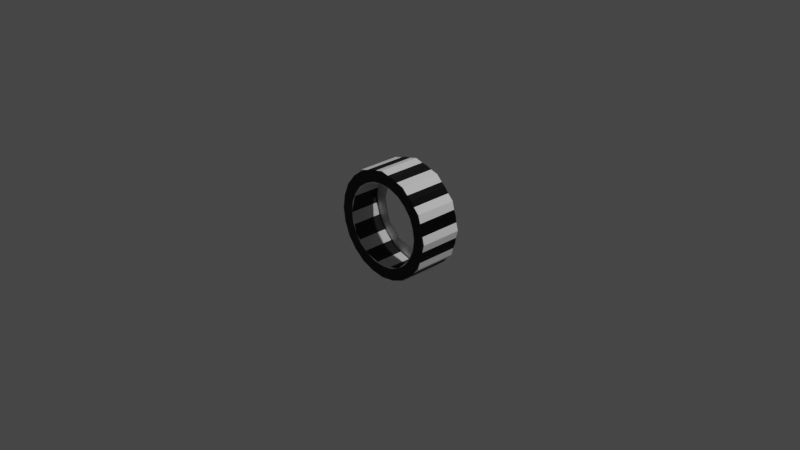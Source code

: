 # Source: truss-octo-adapter-crew-01-iva.blend  (saved by Blender 3.1.7; exported with 4.5.12 LTS)
import bpy
from mathutils import Matrix  # noqa: F401  (used for matrix-valued properties, if any)

bpy.ops.wm.read_factory_settings(use_empty=True)
scene = bpy.context.scene
scene.name = 'Scene'

# ---- collections
col_collection = bpy.data.collections.new('Collection'); scene.collection.children.link(col_collection)

# ---- materials (node trees are filled in below, after node groups)
mat_material_001 = bpy.data.materials.new('Material.001')
mat_material_001.use_transparent_shadow = False

# ---- node groups
ng_color4 = bpy.data.node_groups.new('Color4', 'ShaderNodeTree')
_s = ng_color4.interface.new_socket(name='Color', in_out='OUTPUT', socket_type='NodeSocketColor')
_s = ng_color4.interface.new_socket(name='Alpha', in_out='OUTPUT', socket_type='NodeSocketFloat')
_s = ng_color4.interface.new_socket(name='Color', in_out='INPUT', socket_type='NodeSocketColor')
_s = ng_color4.interface.new_socket(name='Alpha', in_out='INPUT', socket_type='NodeSocketFloat')
_s.min_value = 1.0
_N = ng_color4.nodes; _L = ng_color4.links
n0 = _N.new('NodeGroupInput'); n0.name = 'Group Input'; n0.location = (-403, 18)
n1 = _N.new('NodeGroupOutput'); n1.name = 'Group Output'; n1.location = (154, 24)
_L.new(n0.outputs[1], n1.inputs[1])
_L.new(n0.outputs[0], n1.inputs[0])
n1.is_active_output = True
ng_maincolor = bpy.data.node_groups.new('MainColor', 'ShaderNodeTree')
_s = ng_maincolor.interface.new_socket(name='Color', in_out='OUTPUT', socket_type='NodeSocketColor')
_s = ng_maincolor.interface.new_socket(name='Alpha', in_out='OUTPUT', socket_type='NodeSocketFloat')
_s = ng_maincolor.interface.new_socket(name='VColor', in_out='INPUT', socket_type='NodeSocketColor')
_s = ng_maincolor.interface.new_socket(name='VAlpha', in_out='INPUT', socket_type='NodeSocketFloat')
_s.min_value = 1e+04
_s = ng_maincolor.interface.new_socket(name='CColor', in_out='INPUT', socket_type='NodeSocketColor')
_s = ng_maincolor.interface.new_socket(name='CAlpha', in_out='INPUT', socket_type='NodeSocketFloat')
_s.min_value = 1.0
_s = ng_maincolor.interface.new_socket(name='TColor', in_out='INPUT', socket_type='NodeSocketColor')
_s = ng_maincolor.interface.new_socket(name='TAlpha', in_out='INPUT', socket_type='NodeSocketFloat')
_s.min_value = 1.0
_N = ng_maincolor.nodes; _L = ng_maincolor.links
n0 = _N.new('NodeGroupInput'); n0.name = 'Group Input'; n0.location = (-284, 35)
n1 = _N.new('NodeGroupOutput'); n1.name = 'Group Output'; n1.location = (332, -19)
n2 = _N.new('ShaderNodeMix'); n2.name = 'VC*CC*TC'; n2.location = (127, -33)
n2.label = 'VC*CC*TC'
n2.hide = True
n2.data_type = 'RGBA'
n2.blend_type = 'MULTIPLY'
n2.inputs[0].default_value = 1.0
n3 = _N.new('ShaderNodeMix'); n3.name = 'VC*CC'; n3.location = (-44, 33)
n3.label = 'VC*CC'
n3.hide = True
n3.data_type = 'RGBA'
n3.blend_type = 'MULTIPLY'
n3.inputs[0].default_value = 1.0
n4 = _N.new('ShaderNodeMath'); n4.name = 'VA*CA'; n4.location = (-59, -19)
n4.label = 'VA*CA'
n4.hide = True
n4.operation = 'MULTIPLY'
n4.inputs[2].default_value = 0.0
n5 = _N.new('ShaderNodeMath'); n5.name = 'VA*CA*TA'; n5.location = (130, -79)
n5.label = 'VA*CA*TA'
n5.hide = True
n5.operation = 'MULTIPLY'
n5.inputs[2].default_value = 0.0
_L.new(n0.outputs[2], n3.inputs[7])
_L.new(n0.outputs[4], n2.inputs[7])
_L.new(n2.outputs[2], n1.inputs[0])
_L.new(n3.outputs[2], n2.inputs[6])
_L.new(n0.outputs[0], n3.inputs[6])
_L.new(n0.outputs[1], n4.inputs[0])
_L.new(n0.outputs[3], n4.inputs[1])
_L.new(n4.outputs[0], n5.inputs[0])
_L.new(n0.outputs[5], n5.inputs[1])
_L.new(n5.outputs[0], n1.inputs[1])
n1.is_active_output = True
ng_standardshader = bpy.data.node_groups.new('StandardShader', 'ShaderNodeTree')
_s = ng_standardshader.interface.new_socket(name='BSDF', in_out='OUTPUT', socket_type='NodeSocketShader')
_s = ng_standardshader.interface.new_socket(name='BaseColor', in_out='INPUT', socket_type='NodeSocketColor')
_s = ng_standardshader.interface.new_socket(name='Shininess', in_out='INPUT', socket_type='NodeSocketFloat')
_s.min_value = 1e+04
_s = ng_standardshader.interface.new_socket(name='Gloss', in_out='INPUT', socket_type='NodeSocketFloat')
_s.min_value = 1e+04
_s = ng_standardshader.interface.new_socket(name='Emission', in_out='INPUT', socket_type='NodeSocketColor')
_s = ng_standardshader.interface.new_socket(name='Emission Strength', in_out='INPUT', socket_type='NodeSocketFloat')
_s.min_value = 1e+06
_s = ng_standardshader.interface.new_socket(name='Alpha', in_out='INPUT', socket_type='NodeSocketFloat')
_s.min_value = 1.0
_s = ng_standardshader.interface.new_socket(name='NormalColor', in_out='INPUT', socket_type='NodeSocketColor')
_N = ng_standardshader.nodes; _L = ng_standardshader.links
n0 = _N.new('NodeGroupOutput'); n0.name = 'Group Output'; n0.location = (555, 248)
n1 = _N.new('NodeGroupInput'); n1.name = 'Group Input'; n1.location = (-444, 74)
n2 = _N.new('ShaderNodeNormalMap'); n2.name = 'Normal Map'; n2.location = (-96, -256)
n2.hide = True
n3 = _N.new('ShaderNodeMath'); n3.name = 'Roughness'; n3.location = (-4, -2)
n3.label = 'Roughness'
n3.hide = True
n3.operation = 'SQRT'
n3.inputs[2].default_value = 0.0
n4 = _N.new('ShaderNodeMath'); n4.name = 'SpecularConv'; n4.location = (-120, 39)
n4.label = 'SpecularConv'
n4.hide = True
n4.operation = 'SQRT'
n4.inputs[2].default_value = 0.0
n5 = _N.new('ShaderNodeMath'); n5.name = 'Gloss2Rough'; n5.location = (-176, -1)
n5.label = 'Gloss2Rough'
n5.hide = True
n5.operation = 'SUBTRACT'
n5.inputs[0].default_value = 1.0
n5.inputs[2].default_value = 0.0
n6 = _N.new('ShaderNodeBsdfPrincipled'); n6.name = 'Principled BSDF'; n6.location = (226, 256)
n6.distribution = 'GGX'
n6.subsurface_method = 'BURLEY'
n6.inputs[3].default_value = 1.45
_L.new(n6.outputs[0], n0.inputs[0])
_L.new(n4.outputs[0], n6.inputs[13])
_L.new(n1.outputs[3], n6.inputs[27])
_L.new(n3.outputs[0], n6.inputs[2])
_L.new(n1.outputs[0], n6.inputs[0])
_L.new(n1.outputs[1], n4.inputs[0])
_L.new(n1.outputs[6], n2.inputs[1])
_L.new(n5.outputs[0], n3.inputs[0])
_L.new(n1.outputs[2], n5.inputs[1])
_L.new(n2.outputs[0], n6.inputs[5])
_L.new(n1.outputs[5], n6.inputs[4])
_L.new(n1.outputs[4], n6.inputs[28])
n0.is_active_output = True
ng_dxtnormal = bpy.data.node_groups.new('dxtNormal', 'ShaderNodeTree')
_s = ng_dxtnormal.interface.new_socket(name='Color', in_out='OUTPUT', socket_type='NodeSocketColor')
_s = ng_dxtnormal.interface.new_socket(name='RGB', in_out='INPUT', socket_type='NodeSocketColor')
_s = ng_dxtnormal.interface.new_socket(name='Alpha', in_out='INPUT', socket_type='NodeSocketFloat')
_s.min_value = 1e+04
_N = ng_dxtnormal.nodes; _L = ng_dxtnormal.links
n0 = _N.new('NodeReroute'); n0.name = 'Reroute'; n0.location = (396, 44)
n0.width = 100
n0.socket_idname = 'NodeSocketFloat'
n1 = _N.new('NodeReroute'); n1.name = 'Reroute.002'; n1.location = (378, 56)
n1.width = 100
n1.socket_idname = 'NodeSocketFloat'
n2 = _N.new('NodeReroute'); n2.name = 'Reroute.001'; n2.location = (376, 13)
n2.width = 100
n2.socket_idname = 'NodeSocketFloat'
n3 = _N.new('NodeGroupInput'); n3.name = 'dxtNormalInput'; n3.location = (36, 79)
n3.label = 'dxtNormalInput'
n4 = _N.new('NodeGroupOutput'); n4.name = 'dxtNormalOutput'; n4.location = (1779, 73)
n4.label = 'dxtNormalOutput'
n5 = _N.new('ShaderNodeSeparateColor'); n5.name = 'dxtNormal.separateRGB'; n5.location = (215, 54)
n5.label = 'separateRGB'
n5.width = 125
n5.hide = True
n6 = _N.new('ShaderNodeVectorMath'); n6.name = 'mul2'; n6.location = (611, 34)
n6.label = '*2'
n6.hide = True
n6.operation = 'SCALE'
n6.inputs[3].default_value = 2.0
n7 = _N.new('ShaderNodeCombineXYZ'); n7.name = 'Combine XYZ'; n7.location = (446, 34)
n7.hide = True
n8 = _N.new('ShaderNodeVectorMath'); n8.name = 'xy_dot_xy'; n8.location = (941, 34)
n8.label = 'xy . xy'
n8.hide = True
n8.operation = 'DOT_PRODUCT'
n9 = _N.new('ShaderNodeMath'); n9.name = 'subXY'; n9.location = (1106, 34)
n9.label = 'Z^2'
n9.hide = True
n9.operation = 'SUBTRACT'
n9.use_clamp = True
n9.inputs[0].default_value = 1.0
n9.inputs[2].default_value = 0.0
n10 = _N.new('ShaderNodeMath'); n10.name = 'sqrtZ2'; n10.location = (1271, 34)
n10.label = 'Z = sqrt(1-X^2-Y^2)'
n10.hide = True
n10.operation = 'SQRT'
n10.inputs[2].default_value = 0.0
n11 = _N.new('ShaderNodeCombineColor'); n11.name = 'Combine RGB'; n11.location = (1593, 53)
n11.hide = True
n12 = _N.new('ShaderNodeMath'); n12.name = 'zToBlue'; n12.location = (1436, 34)
n12.label = 'Z to Blue'
n12.hide = True
n12.operation = 'MULTIPLY_ADD'
n13 = _N.new('ShaderNodeVectorMath'); n13.name = 'sub1'; n13.location = (776, 34)
n13.label = '-1'
n13.hide = True
n13.operation = 'SUBTRACT'
n13.inputs[1].default_value = (1.0, 1.0, 0.0)
_L.new(n3.outputs[0], n5.inputs[0])
_L.new(n5.outputs[1], n0.inputs[0])
_L.new(n3.outputs[1], n2.inputs[0])
_L.new(n2.outputs[0], n1.inputs[0])
_L.new(n1.outputs[0], n11.inputs[0])
_L.new(n11.outputs[0], n4.inputs[0])
_L.new(n7.outputs[0], n6.inputs[0])
_L.new(n6.outputs[0], n13.inputs[0])
_L.new(n9.outputs[0], n10.inputs[0])
_L.new(n10.outputs[0], n12.inputs[0])
_L.new(n12.outputs[0], n11.inputs[2])
_L.new(n0.outputs[0], n7.inputs[1])
_L.new(n2.outputs[0], n7.inputs[0])
_L.new(n0.outputs[0], n11.inputs[1])
_L.new(n13.outputs[0], n8.inputs[0])
_L.new(n13.outputs[0], n8.inputs[1])
_L.new(n8.outputs[1], n9.inputs[1])
n4.is_active_output = True

# ---- material node trees
mat_material_001.use_nodes = True; mat_material_001.node_tree.nodes.clear()
_N = mat_material_001.node_tree.nodes; _L = mat_material_001.node_tree.links
n0 = _N.new('ShaderNodeVertexColor'); n0.name = 'Vertex Color'; n0.location = (-88, -138)
n0.hide = True
n1 = _N.new('ShaderNodeTexImage'); n1.name = '_MainTex'; n1.location = (-200, -238)
n1.label = '_MainTex'
n1.hide = True
n2 = _N.new('ShaderNodeTexImage'); n2.name = '_BumpMap'; n2.location = (-188, -311)
n2.label = '_BumpMap'
n2.hide = True
n3 = _N.new('ShaderNodeUVMap'); n3.name = 'UV Map'; n3.location = (-398, -256)
n4 = _N.new('ShaderNodeOutputMaterial'); n4.name = 'Material Output'; n4.location = (730, -26)
n5 = _N.new('ShaderNodeGroup'); n5.name = '_Color'; n5.location = (-87, -190)
n5.label = '_Color'
n5.hide = True
n5.node_tree = ng_color4
n5.inputs[0].default_value = (1.0, 1.0, 1.0, 1.0)
n5.inputs[1].default_value = 1.0
n6 = _N.new('ShaderNodeGroup'); n6.name = 'MainColor'; n6.location = (104, -41)
n6.node_tree = ng_maincolor
n7 = _N.new('ShaderNodeGroup'); n7.name = 'StandardShader'; n7.location = (489, -47)
n7.node_tree = ng_standardshader
n7.inputs[3].default_value = (0.0, 0.0, 0.0, 1.0)
n7.inputs[4].default_value = 1.0
n8 = _N.new('ShaderNodeValue'); n8.name = '_Shininess'; n8.location = (289, -30)
n8.label = '_Shininess'
n8.hide = True
n8.outputs[0].default_value = 1.0
n9 = _N.new('ShaderNodeGroup'); n9.name = 'dxtNormal'; n9.location = (104, -318)
n9.hide = True
n9.node_tree = ng_dxtnormal
n10 = _N.new('ShaderNodeValue'); n10.name = '_Opacity'; n10.location = (277, -211)
n10.label = '_Opacity'
n10.hide = True
n10.outputs[0].default_value = 1.0
_L.new(n2.outputs[0], n9.inputs[0])
_L.new(n2.outputs[1], n9.inputs[1])
_L.new(n5.outputs[0], n6.inputs[2])
_L.new(n5.outputs[1], n6.inputs[3])
_L.new(n6.outputs[0], n7.inputs[0])
_L.new(n6.outputs[1], n7.inputs[2])
_L.new(n3.outputs[0], n1.inputs[0])
_L.new(n1.outputs[0], n6.inputs[4])
_L.new(n1.outputs[1], n6.inputs[5])
_L.new(n7.outputs[0], n4.inputs[0])
_L.new(n3.outputs[0], n2.inputs[0])
_L.new(n0.outputs[0], n6.inputs[0])
_L.new(n0.outputs[1], n6.inputs[1])
_L.new(n8.outputs[0], n7.inputs[1])
_L.new(n9.outputs[0], n7.inputs[6])
_L.new(n10.outputs[0], n7.inputs[5])
n4.is_active_output = True

# ---- world
world_world = bpy.data.worlds.new('World'); scene.world = world_world
world_world.use_nodes = True; world_world.node_tree.nodes.clear()
_N = world_world.node_tree.nodes; _L = world_world.node_tree.links
n0 = _N.new('ShaderNodeOutputWorld'); n0.name = 'World Output'; n0.location = (300, 300)
n1 = _N.new('ShaderNodeBackground'); n1.name = 'Background'; n1.location = (10, 300)
n1.inputs[0].default_value = (0.05088, 0.05088, 0.05088, 1.0)
_L.new(n1.outputs[0], n0.inputs[0])
n0.is_active_output = True
world_world.color = (0.05088, 0.05088, 0.05088)
world_world.use_sun_shadow = False
world_world.sun_shadow_jitter_overblur = 0.0

# ---- cameras
cam_camera = bpy.data.cameras.new('Camera')
cam_camera.clip_end = 100.0
cam_camera.ortho_scale = 7.314

# ---- lights
light_light = bpy.data.lights.new('Light', 'POINT')
light_light.transmission_factor = 0.0
light_light.energy = 1000.0
light_light.shadow_soft_size = 0.1
light_light.shadow_maximum_resolution = 0.006
light_light.use_absolute_resolution = True

# ---- meshes
me_cylinder = bpy.data.meshes.new('Cylinder')
me_cylinder.from_pydata([(1.522e-08, 0.234, 0.4581), (1.522e-08, -0.234, 0.4581), (0.1186, 0.234, 0.4425), (0.1186, -0.234, 0.4425), (0.2291, 0.234, 0.3967), (0.2291, -0.234, 0.3967), (0.3239, 0.234, 0.3239), (0.3239, -0.234, 0.3239), (0.3967, 0.234, 0.2291), (0.3967, -0.234, 0.2291), (0.4425, 0.234, 0.1186), (0.4425, -0.234, 0.1186), (0.4581, 0.234, 1.416e-08), (0.4581, -0.234, -5.095e-08), (0.4425, 0.234, -0.1186), (0.4425, -0.234, -0.1186), (0.3967, 0.234, -0.2291), (0.3967, -0.234, -0.2291), (0.3239, 0.234, -0.3239), (0.3239, -0.234, -0.3239), (0.2291, 0.234, -0.3967), (0.2291, -0.234, -0.3967), (0.1186, 0.234, -0.4425), (0.1186, -0.234, -0.4425), (-3.51e-08, 0.234, -0.4581), (-3.51e-08, -0.234, -0.4581), (-0.1186, 0.234, -0.4425), (-0.1186, -0.234, -0.4425), (-0.2291, 0.234, -0.3967), (-0.2291, -0.234, -0.3967), (-0.3239, 0.234, -0.3239), (-0.3239, -0.234, -0.3239), (-0.3967, 0.234, -0.2291), (-0.3967, -0.234, -0.2291), (-0.4425, 0.234, -0.1186), (-0.4425, -0.234, -0.1186), (-0.4581, 0.234, 5.222e-08), (-0.4581, -0.234, -1.482e-08), (-0.4425, 0.234, 0.1186), (-0.4425, -0.234, 0.1186), (-0.3967, 0.234, 0.2291), (-0.3967, -0.234, 0.2291), (-0.3239, 0.234, 0.3239), (-0.3239, -0.234, 0.3239), (-0.2291, 0.234, 0.3967), (-0.2291, -0.234, 0.3967), (-0.1186, 0.234, 0.4425), (-0.1186, -0.234, 0.4425), (9.424e-09, 0.234, 0.5866), (0.1518, 0.234, 0.5666), (0.1518, -0.234, 0.5666), (9.424e-09, -0.234, 0.5866), (0.2933, 0.234, 0.508), (0.2933, -0.234, 0.508), (0.4148, 0.234, 0.4148), (0.4148, -0.234, 0.4148), (0.508, 0.234, 0.2933), (0.508, -0.234, 0.2933), (0.5666, 0.234, 0.1518), (0.5666, -0.234, 0.1518), (0.5866, 0.234, 1.029e-08), (0.5866, -0.234, -5.964e-08), (0.5666, 0.234, -0.1518), (0.5666, -0.234, -0.1518), (0.508, 0.234, -0.2933), (0.508, -0.234, -0.2933), (0.4148, 0.234, -0.4148), (0.4148, -0.234, -0.4148), (0.2933, 0.234, -0.508), (0.2933, -0.234, -0.508), (0.1518, 0.234, -0.5666), (0.1518, -0.234, -0.5666), (-4.186e-08, 0.234, -0.5866), (-4.186e-08, -0.234, -0.5866), (-0.1518, 0.234, -0.5666), (-0.1518, -0.234, -0.5666), (-0.2933, 0.234, -0.508), (-0.2933, -0.234, -0.508), (-0.4148, 0.234, -0.4148), (-0.4148, -0.234, -0.4148), (-0.508, 0.234, -0.2933), (-0.508, -0.234, -0.2933), (-0.5666, 0.234, -0.1518), (-0.5666, -0.234, -0.1518), (-0.5866, 0.234, 8.022e-08), (-0.5866, -0.234, 1.029e-08), (-0.5666, 0.234, 0.1518), (-0.5666, -0.234, 0.1518), (-0.508, 0.234, 0.2933), (-0.508, -0.234, 0.2933), (-0.4148, 0.234, 0.4148), (-0.4148, -0.234, 0.4148), (-0.2933, 0.234, 0.508), (-0.2933, -0.234, 0.508), (-0.1518, 0.234, 0.5666), (-0.1518, -0.234, 0.5666)], [], [(48, 49, 50, 51), (49, 52, 53, 50), (52, 54, 55, 53), (54, 56, 57, 55), (56, 58, 59, 57), (58, 60, 61, 59), (60, 62, 63, 61), (62, 64, 65, 63), (64, 66, 67, 65), (66, 68, 69, 67), (68, 70, 71, 69), (70, 72, 73, 71), (72, 74, 75, 73), (74, 76, 77, 75), (76, 78, 79, 77), (78, 80, 81, 79), (80, 82, 83, 81), (82, 84, 85, 83), (84, 86, 87, 85), (86, 88, 89, 87), (88, 90, 91, 89), (90, 92, 93, 91), (92, 94, 95, 93), (94, 48, 51, 95), (2, 49, 48, 0), (1, 51, 50, 3), (4, 52, 49, 2), (3, 50, 53, 5), (6, 54, 52, 4), (5, 53, 55, 7), (8, 56, 54, 6), (7, 55, 57, 9), (10, 58, 56, 8), (9, 57, 59, 11), (12, 60, 58, 10), (11, 59, 61, 13), (14, 62, 60, 12), (13, 61, 63, 15), (16, 64, 62, 14), (15, 63, 65, 17), (18, 66, 64, 16), (17, 65, 67, 19), (20, 68, 66, 18), (19, 67, 69, 21), (22, 70, 68, 20), (21, 69, 71, 23), (24, 72, 70, 22), (23, 71, 73, 25), (26, 74, 72, 24), (25, 73, 75, 27), (28, 76, 74, 26), (27, 75, 77, 29), (30, 78, 76, 28), (29, 77, 79, 31), (32, 80, 78, 30), (31, 79, 81, 33), (34, 82, 80, 32), (33, 81, 83, 35), (36, 84, 82, 34), (35, 83, 85, 37), (38, 86, 84, 36), (37, 85, 87, 39), (40, 88, 86, 38), (39, 87, 89, 41), (42, 90, 88, 40), (41, 89, 91, 43), (44, 92, 90, 42), (43, 91, 93, 45), (46, 94, 92, 44), (45, 93, 95, 47), (0, 48, 94, 46), (47, 95, 51, 1)])
me_cylinder.polygons.foreach_set('use_smooth', [True] * 72)
_k = set([(0, 2), (0, 46), (0, 48), (1, 3), (1, 47), (1, 51), (2, 4), (2, 49), (3, 5), (3, 50), (4, 6), (4, 52), (5, 7), (5, 53), (6, 8), (6, 54), (7, 9), (7, 55), (8, 10), (8, 56), (9, 11), (9, 57), (10, 12), (10, 58), (11, 13), (11, 59), (12, 14), (12, 60), (13, 15), (13, 61), (14, 16), (14, 62), (15, 17), (15, 63), (16, 18), (16, 64), (17, 19), (17, 65), (18, 20), (18, 66), (19, 21), (19, 67), (20, 22), (20, 68), (21, 23), (21, 69), (22, 24), (22, 70), (23, 25), (23, 71), (24, 26), (24, 72), (25, 27), (25, 73), (26, 28), (26, 74), (27, 29), (27, 75), (28, 30), (28, 76), (29, 31), (29, 77), (30, 32), (30, 78), (31, 33), (31, 79), (32, 34), (32, 80), (33, 35), (33, 81), (34, 36), (34, 82), (35, 37), (35, 83), (36, 38), (36, 84), (37, 39), (37, 85), (38, 40), (38, 86), (39, 41), (39, 87), (40, 42), (40, 88), (41, 43), (41, 89), (42, 44), (42, 90), (43, 45), (43, 91), (44, 46), (44, 92), (45, 47), (45, 93), (46, 94), (47, 95), (48, 49), (48, 94), (49, 52), (50, 51), (50, 53), (51, 95), (52, 54), (53, 55), (54, 56), (55, 57), (56, 58), (57, 59), (58, 60), (59, 61), (60, 62), (61, 63), (62, 64), (63, 65), (64, 66), (65, 67), (66, 68), (67, 69), (68, 70), (69, 71), (70, 72), (71, 73), (72, 74), (73, 75), (74, 76), (75, 77), (76, 78), (77, 79), (78, 80), (79, 81), (80, 82), (81, 83), (82, 84), (83, 85), (84, 86), (85, 87), (86, 88), (87, 89), (88, 90), (89, 91), (90, 92), (91, 93), (92, 94), (93, 95)])
me_cylinder.attributes.new('sharp_edge', 'BOOLEAN', 'EDGE').data.foreach_set('value', [ (min(e.vertices), max(e.vertices)) in _k for e in me_cylinder.edges])
_uv = me_cylinder.uv_layers.new(name='UVMap')
_uv.uv.foreach_set('vector', [1.0, 0.5, 0.9583, 0.5, 0.9583, 1.0, 1.0, 1.0, 0.9583, 0.5, 0.9167, 0.5, 0.9167, 1.0, 0.9583, 1.0, 0.9167, 0.5, 0.875, 0.5, 0.875, 1.0, 0.9167, 1.0, 0.875, 0.5, 0.8333, 0.5, 0.8333, 1.0, 0.875, 1.0, 0.8333, 0.5, 0.7917, 0.5, 0.7917, 1.0, 0.8333, 1.0, 0.7917, 0.5, 0.75, 0.5, 0.75, 1.0, 0.7917, 1.0, 0.75, 0.5, 0.7083, 0.5, 0.7083, 1.0, 0.75, 1.0, 0.7083, 0.5, 0.6667, 0.5, 0.6667, 1.0, 0.7083, 1.0, 0.6667, 0.5, 0.625, 0.5, 0.625, 1.0, 0.6667, 1.0, 0.625, 0.5, 0.5833, 0.5, 0.5833, 1.0, 0.625, 1.0, 0.5833, 0.5, 0.5417, 0.5, 0.5417, 1.0, 0.5833, 1.0, 0.5417, 0.5, 0.5, 0.5, 0.5, 1.0, 0.5417, 1.0, 0.5, 0.5, 0.4583, 0.5, 0.4583, 1.0, 0.5, 1.0, 0.4583, 0.5, 0.4167, 0.5, 0.4167, 1.0, 0.4583, 1.0, 0.4167, 0.5, 0.375, 0.5, 0.375, 1.0, 0.4167, 1.0, 0.375, 0.5, 0.3333, 0.5, 0.3333, 1.0, 0.375, 1.0, 0.3333, 0.5, 0.2917, 0.5, 0.2917, 1.0, 0.3333, 1.0, 0.2917, 0.5, 0.25, 0.5, 0.25, 1.0, 0.2917, 1.0, 0.25, 0.5, 0.2083, 0.5, 0.2083, 1.0, 0.25, 1.0, 0.2083, 0.5, 0.1667, 0.5, 0.1667, 1.0, 0.2083, 1.0, 0.1667, 0.5, 0.125, 0.5, 0.125, 1.0, 0.1667, 1.0, 0.125, 0.5, 0.08333, 0.5, 0.08333, 1.0, 0.125, 1.0, 0.08333, 0.5, 0.04167, 0.5, 0.04167, 1.0, 0.08333, 1.0, 0.04167, 0.5, -1.863e-07, 0.5, -1.863e-07, 1.0, 0.04167, 1.0, 0.7985, 0.431, 0.8121, 0.4818, 0.75, 0.49, 0.75, 0.4374, 0.25, 0.4374, 0.25, 0.49, 0.3121, 0.4818, 0.2985, 0.431, 0.8437, 0.4123, 0.87, 0.4578, 0.8121, 0.4818, 0.7985, 0.431, 0.2985, 0.431, 0.3121, 0.4818, 0.37, 0.4578, 0.3437, 0.4123, 0.8825, 0.3825, 0.9197, 0.4197, 0.87, 0.4578, 0.8437, 0.4123, 0.3437, 0.4123, 0.37, 0.4578, 0.4197, 0.4197, 0.3825, 0.3825, 0.9123, 0.3437, 0.9578, 0.37, 0.9197, 0.4197, 0.8825, 0.3825, 0.3825, 0.3825, 0.4197, 0.4197, 0.4578, 0.37, 0.4123, 0.3437, 0.931, 0.2985, 0.9818, 0.3121, 0.9578, 0.37, 0.9123, 0.3437, 0.4123, 0.3437, 0.4578, 0.37, 0.4818, 0.3121, 0.431, 0.2985, 0.9374, 0.25, 0.99, 0.25, 0.9818, 0.3121, 0.931, 0.2985, 0.431, 0.2985, 0.4818, 0.3121, 0.49, 0.25, 0.4374, 0.25, 0.931, 0.2015, 0.9818, 0.1879, 0.99, 0.25, 0.9374, 0.25, 0.4374, 0.25, 0.49, 0.25, 0.4818, 0.1879, 0.431, 0.2015, 0.9123, 0.1563, 0.9578, 0.13, 0.9818, 0.1879, 0.931, 0.2015, 0.431, 0.2015, 0.4818, 0.1879, 0.4578, 0.13, 0.4123, 0.1563, 0.8825, 0.1175, 0.9197, 0.08029, 0.9578, 0.13, 0.9123, 0.1563, 0.4123, 0.1563, 0.4578, 0.13, 0.4197, 0.08029, 0.3825, 0.1175, 0.8437, 0.08769, 0.87, 0.04215, 0.9197, 0.08029, 0.8825, 0.1175, 0.3825, 0.1175, 0.4197, 0.08029, 0.37, 0.04215, 0.3437, 0.08769, 0.7985, 0.06896, 0.8121, 0.01818, 0.87, 0.04215, 0.8437, 0.08769, 0.3437, 0.08769, 0.37, 0.04215, 0.3121, 0.01818, 0.2985, 0.06896, 0.75, 0.06258, 0.75, 0.01, 0.8121, 0.01818, 0.7985, 0.06896, 0.2985, 0.06896, 0.3121, 0.01818, 0.25, 0.01, 0.25, 0.06258, 0.7015, 0.06896, 0.6879, 0.01818, 0.75, 0.01, 0.75, 0.06258, 0.25, 0.06258, 0.25, 0.01, 0.1879, 0.01818, 0.2015, 0.06896, 0.6563, 0.08769, 0.63, 0.04215, 0.6879, 0.01818, 0.7015, 0.06896, 0.2015, 0.06896, 0.1879, 0.01818, 0.13, 0.04215, 0.1563, 0.08769, 0.6175, 0.1175, 0.5803, 0.08029, 0.63, 0.04215, 0.6563, 0.08769, 0.1563, 0.08769, 0.13, 0.04215, 0.08029, 0.08029, 0.1175, 0.1175, 0.5877, 0.1563, 0.5422, 0.13, 0.5803, 0.08029, 0.6175, 0.1175, 0.1175, 0.1175, 0.08029, 0.08029, 0.04215, 0.13, 0.08769, 0.1563, 0.569, 0.2015, 0.5182, 0.1879, 0.5422, 0.13, 0.5877, 0.1563, 0.08769, 0.1563, 0.04215, 0.13, 0.01818, 0.1879, 0.06896, 0.2015, 0.5626, 0.25, 0.51, 0.25, 0.5182, 0.1879, 0.569, 0.2015, 0.06896, 0.2015, 0.01818, 0.1879, 0.01, 0.25, 0.06258, 0.25, 0.569, 0.2985, 0.5182, 0.3121, 0.51, 0.25, 0.5626, 0.25, 0.06258, 0.25, 0.01, 0.25, 0.01818, 0.3121, 0.06896, 0.2985, 0.5877, 0.3437, 0.5422, 0.37, 0.5182, 0.3121, 0.569, 0.2985, 0.06896, 0.2985, 0.01818, 0.3121, 0.04215, 0.37, 0.08769, 0.3437, 0.6175, 0.3825, 0.5803, 0.4197, 0.5422, 0.37, 0.5877, 0.3437, 0.08769, 0.3437, 0.04215, 0.37, 0.08029, 0.4197, 0.1175, 0.3825, 0.6563, 0.4123, 0.63, 0.4578, 0.5803, 0.4197, 0.6175, 0.3825, 0.1175, 0.3825, 0.08029, 0.4197, 0.13, 0.4578, 0.1563, 0.4123, 0.7015, 0.431, 0.6879, 0.4818, 0.63, 0.4578, 0.6563, 0.4123, 0.1563, 0.4123, 0.13, 0.4578, 0.1879, 0.4818, 0.2015, 0.431, 0.75, 0.4374, 0.75, 0.49, 0.6879, 0.4818, 0.7015, 0.431, 0.2015, 0.431, 0.1879, 0.4818, 0.25, 0.49, 0.25, 0.4374])
me_cylinder.materials.append(mat_material_001)
me_cylinder.use_remesh_fix_poles = True
me_cylinder.use_remesh_preserve_attributes = False
me_cylinder.update()
me_cylinder.normals_split_custom_set([tuple(v) for v in zip(*[iter([3.827e-08, 6.389e-08, -1.0, -0.2588, 9.092e-08, -0.9659, -0.2588, 9.092e-08, -0.9659, 3.827e-08, 6.389e-08, -1.0, -0.2588, 9.092e-08, -0.9659, -0.5, 1.114e-07, -0.866, -0.5, 1.114e-07, -0.866, -0.2588, 9.092e-08, -0.9659, -0.5, 1.114e-07, -0.866, -0.7071, 7.863e-08, -0.7071, -0.7071, 7.863e-08, -0.7071, -0.5, 1.114e-07, -0.866, -0.7071, 7.863e-08, -0.7071, -0.866, 2.621e-08, -0.5, -0.866, 2.621e-08, -0.5, -0.7071, 7.863e-08, -0.7071, -0.866, 2.621e-08, -0.5, -0.9659, 0.0, -0.2588, -0.9659, 0.0, -0.2588, -0.866, 2.621e-08, -0.5, -0.9659, 0.0, -0.2588, -1.0, 0.0, 5.263e-08, -1.0, 0.0, 7.176e-08, -0.9659, 0.0, -0.2588, -1.0, 0.0, 5.263e-08, -0.9659, -5.242e-08, 0.2588, -0.9659, -5.242e-08, 0.2588, -1.0, 0.0, 7.176e-08, -0.9659, -5.242e-08, 0.2588, -0.866, -7.863e-08, 0.5, -0.866, -7.863e-08, 0.5, -0.9659, -5.242e-08, 0.2588, -0.866, -7.863e-08, 0.5, -0.7071, -7.863e-08, 0.7071, -0.7071, -7.863e-08, 0.7071, -0.866, -7.863e-08, 0.5, -0.7071, -7.863e-08, 0.7071, -0.5, -1.114e-07, 0.866, -0.5, -1.114e-07, 0.866, -0.7071, -7.863e-08, 0.7071, -0.5, -1.114e-07, 0.866, -0.2588, -1.229e-07, 0.9659, -0.2588, -1.229e-07, 0.9659, -0.5, -1.114e-07, 0.866, -0.2588, -1.229e-07, 0.9659, 5.263e-08, -1.278e-07, 1.0, 5.263e-08, -1.278e-07, 1.0, -0.2588, -1.229e-07, 0.9659, 5.263e-08, -1.278e-07, 1.0, 0.2588, -1.229e-07, 0.9659, 0.2588, -1.229e-07, 0.9659, 5.263e-08, -1.278e-07, 1.0, 0.2588, -1.229e-07, 0.9659, 0.5, -8.518e-08, 0.866, 0.5, -8.518e-08, 0.866, 0.2588, -1.229e-07, 0.9659, 0.5, -8.518e-08, 0.866, 0.7071, -5.242e-08, 0.7071, 0.7071, -5.242e-08, 0.7071, 0.5, -8.518e-08, 0.866, 0.7071, -5.242e-08, 0.7071, 0.866, -2.621e-08, 0.5, 0.866, -2.621e-08, 0.5, 0.7071, -5.242e-08, 0.7071, 0.866, -2.621e-08, 0.5, 0.9659, -5.242e-08, 0.2588, 0.9659, -5.242e-08, 0.2588, 0.866, -2.621e-08, 0.5, 0.9659, -5.242e-08, 0.2588, 1.0, 1.825e-14, -2.105e-07, 1.0, 0.0, -1.914e-07, 0.9659, -5.242e-08, 0.2588, 1.0, 1.825e-14, -2.105e-07, 0.9659, 1.573e-07, -0.2588, 0.9659, 1.573e-07, -0.2588, 1.0, 0.0, -1.914e-07, 0.9659, 1.573e-07, -0.2588, 0.866, 1.835e-07, -0.5, 0.866, 1.835e-07, -0.5, 0.9659, 1.573e-07, -0.2588, 0.866, 1.835e-07, -0.5, 0.7071, 1.835e-07, -0.7071, 0.7071, 1.835e-07, -0.7071, 0.866, 1.835e-07, -0.5, 0.7071, 1.835e-07, -0.7071, 0.5, 1.966e-07, -0.866, 0.5, 1.966e-07, -0.866, 0.7071, 1.835e-07, -0.7071, 0.5, 1.966e-07, -0.866, 0.2588, 1.237e-07, -0.9659, 0.2588, 1.237e-07, -0.9659, 0.5, 1.966e-07, -0.866, 0.2588, 1.237e-07, -0.9659, 3.827e-08, 6.389e-08, -1.0, 3.827e-08, 6.389e-08, -1.0, 0.2588, 1.237e-07, -0.9659, 0.0, -1.0, -7.805e-08, 0.0, -1.0, -7.805e-08, 0.0, -1.0, -7.805e-08, 0.0, -1.0, -7.805e-08, 0.0, 1.0, -1.876e-07, 0.0, 1.0, -1.876e-07, 0.0, 1.0, -1.876e-07, 0.0, 1.0, -1.876e-07, 0.0, -1.0, -8.04e-08, 0.0, -1.0, -8.04e-08, 0.0, -1.0, -8.04e-08, 0.0, -1.0, -8.04e-08, 0.0, 1.0, 0.0, 0.0, 1.0, 0.0, 0.0, 1.0, 0.0, 0.0, 1.0, 0.0, 0.0, -1.0, 0.0, 0.0, -1.0, 0.0, 0.0, -1.0, 0.0, 0.0, -1.0, 0.0, 0.0, 1.0, 0.0, 0.0, 1.0, 0.0, 0.0, 1.0, 0.0, 0.0, 1.0, 0.0, 1.33e-07, -1.0, -3.216e-07, 1.33e-07, -1.0, -3.216e-07, 1.33e-07, -1.0, -3.216e-07, 1.33e-07, -1.0, -3.216e-07, 0.0, 1.0, -1.072e-07, 0.0, 1.0, -1.072e-07, 0.0, 1.0, -1.072e-07, 0.0, 1.0, -1.072e-07, 0.0, -1.0, 0.0, 0.0, -1.0, 0.0, 0.0, -1.0, 0.0, 0.0, -1.0, 0.0, 0.0, 1.0, 0.0, 0.0, 1.0, 0.0, 0.0, 1.0, 0.0, 0.0, 1.0, 0.0, -2.853e-08, -1.0, 3.216e-07, -2.853e-08, -1.0, 3.216e-07, -2.853e-08, -1.0, 3.216e-07, -2.853e-08, -1.0, 3.216e-07, 0.0, 1.0, 0.0, 0.0, 1.0, 0.0, 0.0, 1.0, 0.0, 0.0, 1.0, 0.0, -2.853e-08, -1.0, -2.144e-07, -2.853e-08, -1.0, -2.144e-07, -2.853e-08, -1.0, -2.144e-07, -2.853e-08, -1.0, -2.144e-07, 0.0, 1.0, -1.072e-07, 0.0, 1.0, -1.072e-07, 0.0, 1.0, -1.072e-07, 0.0, 1.0, -1.072e-07, 8.363e-08, -1.0, 2.144e-07, 8.363e-08, -1.0, 2.144e-07, 8.363e-08, -1.0, 2.144e-07, 8.363e-08, -1.0, 2.144e-07, 0.0, 1.0, 1.072e-07, 0.0, 1.0, 1.072e-07, 0.0, 1.0, 1.072e-07, 0.0, 1.0, 1.072e-07, -1.33e-07, -1.0, -2.144e-07, -1.33e-07, -1.0, -2.144e-07, -1.33e-07, -1.0, -2.144e-07, -1.33e-07, -1.0, -2.144e-07, 1.33e-07, 1.0, 2.144e-07, 1.33e-07, 1.0, 2.144e-07, 1.33e-07, 1.0, 2.144e-07, 1.33e-07, 1.0, 2.144e-07, 0.0, -1.0, 0.0, 0.0, -1.0, 0.0, 0.0, -1.0, 0.0, 0.0, -1.0, 0.0, 0.0, 1.0, 5.36e-08, 0.0, 1.0, 5.36e-08, 0.0, 1.0, 5.36e-08, 0.0, 1.0, 5.36e-08, 0.0, -1.0, 1.072e-07, 0.0, -1.0, 1.072e-07, 0.0, -1.0, 1.072e-07, 0.0, -1.0, 1.072e-07, 0.0, 1.0, 8.04e-08, 0.0, 1.0, 8.04e-08, 0.0, 1.0, 8.04e-08, 0.0, 1.0, 8.04e-08, 0.0, -1.0, -2.68e-08, 0.0, -1.0, -2.68e-08, 0.0, -1.0, -2.68e-08, 0.0, -1.0, -2.68e-08, 0.0, 1.0, -1.234e-07, 0.0, 1.0, -1.234e-07, 0.0, 1.0, -1.234e-07, 0.0, 1.0, -1.234e-07, 0.0, -1.0, 1.234e-07, 0.0, -1.0, 1.234e-07, 0.0, -1.0, 1.234e-07, 0.0, -1.0, 1.234e-07, 0.0, 1.0, 0.0, 0.0, 1.0, 0.0, 0.0, 1.0, 0.0, 0.0, 1.0, 0.0, 0.0, -1.0, 2.68e-08, 0.0, -1.0, 2.68e-08, 0.0, -1.0, 2.68e-08, 0.0, -1.0, 2.68e-08, 0.0, 1.0, 5.36e-08, 0.0, 1.0, 5.36e-08, 0.0, 1.0, 5.36e-08, 0.0, 1.0, 5.36e-08, 0.0, -1.0, 5.36e-08, 0.0, -1.0, 5.36e-08, 0.0, -1.0, 5.36e-08, 0.0, -1.0, 5.36e-08, 0.0, 1.0, 1.072e-07, 0.0, 1.0, 1.072e-07, 0.0, 1.0, 1.072e-07, 0.0, 1.0, 1.072e-07, 0.0, -1.0, -1.072e-07, 0.0, -1.0, -1.072e-07, 0.0, -1.0, -1.072e-07, 0.0, -1.0, -1.072e-07, -1.33e-07, 1.0, 1.072e-07, -1.33e-07, 1.0, 1.072e-07, -1.33e-07, 1.0, 1.072e-07, -1.33e-07, 1.0, 1.072e-07, 0.0, -1.0, 1.072e-07, 0.0, -1.0, 1.072e-07, 0.0, -1.0, 1.072e-07, 0.0, -1.0, 1.072e-07, 0.0, 1.0, 0.0, 0.0, 1.0, 0.0, 0.0, 1.0, 0.0, 0.0, 1.0, 0.0, 0.0, -1.0, 0.0, 0.0, -1.0, 0.0, 0.0, -1.0, 0.0, 0.0, -1.0, 0.0, 0.0, 1.0, 0.0, 0.0, 1.0, 0.0, 0.0, 1.0, 0.0, 0.0, 1.0, 0.0, 0.0, -1.0, 0.0, 0.0, -1.0, 0.0, 0.0, -1.0, 0.0, 0.0, -1.0, 0.0, 0.0, 1.0, 1.072e-07, 0.0, 1.0, 1.072e-07, 0.0, 1.0, 1.072e-07, 0.0, 1.0, 1.072e-07, 0.0, -1.0, 0.0, 0.0, -1.0, 0.0, 0.0, -1.0, 0.0, 0.0, -1.0, 0.0, 0.0, 1.0, 0.0, 0.0, 1.0, 0.0, 0.0, 1.0, 0.0, 0.0, 1.0, 0.0, -1.33e-07, -1.0, -1.072e-07, -1.33e-07, -1.0, -1.072e-07, -1.33e-07, -1.0, -1.072e-07, -1.33e-07, -1.0, -1.072e-07, 0.0, 1.0, 0.0, 0.0, 1.0, 0.0, 0.0, 1.0, 0.0, 0.0, 1.0, 0.0, 0.0, -1.0, 0.0, 0.0, -1.0, 0.0, 0.0, -1.0, 0.0, 0.0, -1.0, 0.0, 0.0, 1.0, 0.0, 0.0, 1.0, 0.0, 0.0, 1.0, 0.0, 0.0, 1.0, 0.0, 0.0, -1.0, 0.0, 0.0, -1.0, 0.0, 0.0, -1.0, 0.0, 0.0, -1.0, 0.0, 0.0, 1.0, 8.04e-08, 0.0, 1.0, 8.04e-08, 0.0, 1.0, 8.04e-08, 0.0, 1.0, 8.04e-08, 0.0, -1.0, 2.68e-08, 0.0, -1.0, 2.68e-08, 0.0, -1.0, 2.68e-08, 0.0, -1.0, 2.68e-08, 0.0, 1.0, 2.925e-07, 0.0, 1.0, 2.925e-07, 0.0, 1.0, 2.925e-07, 0.0, 1.0, 2.925e-07])] * 3)])
me_cylinder_001 = bpy.data.meshes.new('Cylinder.001')
me_cylinder_001.from_pydata([(-2.06e-08, 0.2333, 0.459), (-7.708e-09, -0.2333, 0.459), (0.2295, 0.2333, 0.3975), (0.2295, -0.2333, 0.3975), (0.3975, 0.2333, 0.2295), (0.3975, -0.2333, 0.2295), (0.459, 0.2333, 1.812e-08), (0.459, -0.2333, -5.319e-08), (0.3975, 0.2333, -0.2295), (0.3975, -0.2333, -0.2295), (0.2295, 0.2333, -0.3975), (0.2295, -0.2333, -0.3975), (-5.786e-08, 0.2333, -0.459), (-5.786e-08, -0.2333, -0.459), (-0.2295, 0.2333, -0.3975), (-0.2295, -0.2333, -0.3975), (-0.3975, 0.2333, -0.2295), (-0.3975, -0.2333, -0.2295), (-0.459, 0.2333, 7.01e-08), (-0.459, -0.2333, 9.38e-10), (-0.3975, 0.2333, 0.2295), (-0.3975, -0.2333, 0.2295), (-0.2295, 0.2333, 0.3975), (-0.2295, -0.2333, 0.3975), (-9.856e-09, 0.2333, 0.5982), (0.2991, 0.2333, 0.5181), (0.2991, -0.2333, 0.5181), (-9.856e-09, -0.2333, 0.5982), (0.5181, 0.2333, 0.2991), (0.5181, -0.2333, 0.2991), (0.5982, 0.2333, 5.235e-09), (0.5982, -0.2333, -6.608e-08), (0.5181, 0.2333, -0.2991), (0.5181, -0.2333, -0.2991), (0.2991, 0.2333, -0.5181), (0.2991, -0.2333, -0.5181), (-6.215e-08, 0.2333, -0.5982), (-6.215e-08, -0.2333, -0.5982), (-0.2991, 0.2333, -0.5181), (-0.2991, -0.2333, -0.5181), (-0.5181, 0.2333, -0.2991), (-0.5181, -0.2333, -0.2991), (-0.5982, 0.2333, 7.655e-08), (-0.5982, -0.2333, 5.235e-09), (-0.5181, 0.2333, 0.2991), (-0.5181, -0.2333, 0.2991), (-0.2991, 0.2333, 0.5181), (-0.2991, -0.2333, 0.5181)], [], [(24, 25, 26, 27), (25, 28, 29, 26), (28, 30, 31, 29), (30, 32, 33, 31), (32, 34, 35, 33), (34, 36, 37, 35), (36, 38, 39, 37), (38, 40, 41, 39), (40, 42, 43, 41), (42, 44, 45, 43), (44, 46, 47, 45), (46, 24, 27, 47), (2, 25, 24, 0), (1, 27, 26, 3), (4, 28, 25, 2), (3, 26, 29, 5), (6, 30, 28, 4), (5, 29, 31, 7), (8, 32, 30, 6), (7, 31, 33, 9), (10, 34, 32, 8), (9, 33, 35, 11), (12, 36, 34, 10), (11, 35, 37, 13), (14, 38, 36, 12), (13, 37, 39, 15), (16, 40, 38, 14), (15, 39, 41, 17), (18, 42, 40, 16), (17, 41, 43, 19), (20, 44, 42, 18), (19, 43, 45, 21), (22, 46, 44, 20), (21, 45, 47, 23), (0, 24, 46, 22), (23, 47, 27, 1)])
_uv = me_cylinder_001.uv_layers.new(name='UVMap')
_uv.uv.foreach_set('vector', [1.0, 0.5, 0.9167, 0.5, 0.9167, 1.0, 1.0, 1.0, 0.9167, 0.5, 0.8333, 0.5, 0.8333, 1.0, 0.9167, 1.0, 0.8333, 0.5, 0.75, 0.5, 0.75, 1.0, 0.8333, 1.0, 0.75, 0.5, 0.6667, 0.5, 0.6667, 1.0, 0.75, 1.0, 0.6667, 0.5, 0.5833, 0.5, 0.5833, 1.0, 0.6667, 1.0, 0.5833, 0.5, 0.5, 0.5, 0.5, 1.0, 0.5833, 1.0, 0.5, 0.5, 0.4167, 0.5, 0.4167, 1.0, 0.5, 1.0, 0.4167, 0.5, 0.3333, 0.5, 0.3333, 1.0, 0.4167, 1.0, 0.3333, 0.5, 0.25, 0.5, 0.25, 1.0, 0.3333, 1.0, 0.25, 0.5, 0.1667, 0.5, 0.1667, 1.0, 0.25, 1.0, 0.1667, 0.5, 0.08333, 0.5, 0.08333, 1.0, 0.1667, 1.0, 0.08333, 0.5, 7.451e-08, 0.5, 7.451e-08, 1.0, 0.08333, 1.0, 0.8421, 0.4095, 0.87, 0.4578, 0.75, 0.49, 0.75, 0.4341, 0.25, 0.4341, 0.25, 0.49, 0.37, 0.4578, 0.3421, 0.4095, 0.9095, 0.3421, 0.9578, 0.37, 0.87, 0.4578, 0.8421, 0.4095, 0.3421, 0.4095, 0.37, 0.4578, 0.4578, 0.37, 0.4095, 0.3421, 0.9341, 0.25, 0.99, 0.25, 0.9578, 0.37, 0.9095, 0.3421, 0.4095, 0.3421, 0.4578, 0.37, 0.49, 0.25, 0.4341, 0.25, 0.9095, 0.1579, 0.9578, 0.13, 0.99, 0.25, 0.9341, 0.25, 0.4341, 0.25, 0.49, 0.25, 0.4578, 0.13, 0.4095, 0.1579, 0.8421, 0.09054, 0.87, 0.04215, 0.9578, 0.13, 0.9095, 0.1579, 0.4095, 0.1579, 0.4578, 0.13, 0.37, 0.04215, 0.3421, 0.09054, 0.75, 0.06587, 0.75, 0.01, 0.87, 0.04215, 0.8421, 0.09054, 0.3421, 0.09054, 0.37, 0.04215, 0.25, 0.01, 0.25, 0.06587, 0.6579, 0.09054, 0.63, 0.04215, 0.75, 0.01, 0.75, 0.06587, 0.25, 0.06587, 0.25, 0.01, 0.13, 0.04215, 0.1579, 0.09054, 0.5905, 0.1579, 0.5422, 0.13, 0.63, 0.04215, 0.6579, 0.09054, 0.1579, 0.09054, 0.13, 0.04215, 0.04215, 0.13, 0.09054, 0.1579, 0.5659, 0.25, 0.51, 0.25, 0.5422, 0.13, 0.5905, 0.1579, 0.09054, 0.1579, 0.04215, 0.13, 0.01, 0.25, 0.06587, 0.25, 0.5905, 0.3421, 0.5422, 0.37, 0.51, 0.25, 0.5659, 0.25, 0.06587, 0.25, 0.01, 0.25, 0.04215, 0.37, 0.09054, 0.3421, 0.6579, 0.4095, 0.63, 0.4578, 0.5422, 0.37, 0.5905, 0.3421, 0.09054, 0.3421, 0.04215, 0.37, 0.13, 0.4578, 0.1579, 0.4095, 0.75, 0.4341, 0.75, 0.49, 0.63, 0.4578, 0.6579, 0.4095, 0.1579, 0.4095, 0.13, 0.4578, 0.25, 0.49, 0.25, 0.4341])
me_cylinder_001.use_remesh_fix_poles = True
me_cylinder_001.use_remesh_preserve_attributes = False
me_cylinder_001.update()

# ---- objects
ob_light = bpy.data.objects.new('Light', light_light)
ob_camera = bpy.data.objects.new('Camera', cam_camera)
ob_freeiva = bpy.data.objects.new('FreeIva', None)
ob_shell = bpy.data.objects.new('shell', me_cylinder)
ob_shellcollider = bpy.data.objects.new('shellCollider', me_cylinder_001)

# ---- transforms, parenting, visibility, modifiers, constraints
ob_light.location = (4.076, 1.005, 5.904)
ob_light.rotation_euler = (0.6503, 0.05522, 1.866)
ob_light.lock_rotations_4d = False
ob_light.empty_display_type = 'ARROWS'
ob_light.color = (0.0, 0.0, 0.0, 0.0)
ob_light.lineart.crease_threshold = 0.0
ob_camera.location = (7.359, -6.926, 4.958)
ob_camera.rotation_euler = (1.109, 0.0, 0.8149)
ob_camera.lock_rotations_4d = False
ob_camera.empty_display_type = 'ARROWS'
ob_camera.color = (0.0, 0.0, 0.0, 0.0)
ob_camera.display_type = 'WIRE'
ob_camera.lineart.crease_threshold = 0.0
ob_freeiva.location = (0.0, 0.0, 0.0)
ob_shell.parent = ob_freeiva
ob_shell.location = (0.0, 0.0, 0.0)
ob_shellcollider.parent = ob_freeiva
ob_shellcollider.location = (0.0, 0.0, 0.0)

# ---- collection membership
col_collection.objects.link(ob_light)
col_collection.objects.link(ob_camera)
col_collection.objects.link(ob_freeiva)
col_collection.objects.link(ob_shell)
col_collection.objects.link(ob_shellcollider)

# ---- scene / render settings (as saved in the file)
scene.camera = ob_camera
scene.frame_start = 1; scene.frame_end = 250; scene.frame_set(1)
scene.render.engine = 'BLENDER_EEVEE_NEXT'
scene.cycles.sampling_pattern = 'TABULATED_SOBOL'
scene.cycles.use_light_tree = False
scene.view_settings.view_transform = 'Filmic'
bpy.context.view_layer.update()
